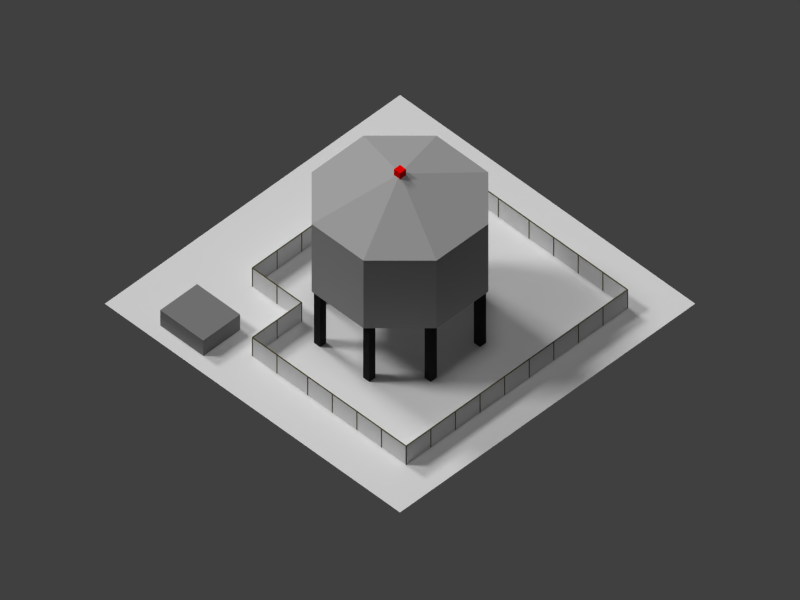 # Source: com02.blend  (saved by Blender 2.69.0; exported with 4.5.12 LTS)
import bpy
from mathutils import Matrix  # noqa: F401  (used for matrix-valued properties, if any)

bpy.ops.wm.read_factory_settings(use_empty=True)
scene = bpy.context.scene
scene.name = 'Scene'

# ---- collections
col_collection_1 = bpy.data.collections.new('Collection 1'); scene.collection.children.link(col_collection_1)

# ---- materials (node trees are filled in below, after node groups)
mat_fence_mat = bpy.data.materials.new('Fence_Mat')
mat_fence_mat.alpha_threshold = 0.0
mat_fence_mat.use_transparent_shadow = False
mat_fence_mat.roughness = 0.5
mat_light_mat = bpy.data.materials.new('Light_Mat')
mat_light_mat.alpha_threshold = 0.0
mat_light_mat.use_transparent_shadow = False
mat_light_mat.diffuse_color = (1.0, 0.0, 0.0, 1.0)
mat_light_mat.specular_color = (1.0, 0.0, 0.0)
mat_light_mat.roughness = 0.5
mat_light_mat.line_color = (0.0, 0.0, 0.0, 1.0)
mat_shed_mat = bpy.data.materials.new('Shed_Mat')
mat_shed_mat.alpha_threshold = 0.0
mat_shed_mat.use_transparent_shadow = False
mat_shed_mat.diffuse_color = (0.2203, 0.2203, 0.2203, 1.0)
mat_shed_mat.roughness = 0.5
mat_shed_mat.line_color = (0.0, 0.0, 0.0, 1.0)
mat_tanksupport_mat = bpy.data.materials.new('TankSupport_Mat')
mat_tanksupport_mat.alpha_threshold = 0.0
mat_tanksupport_mat.use_transparent_shadow = False
mat_tanksupport_mat.diffuse_color = (0.02032, 0.02032, 0.02032, 1.0)
mat_tanksupport_mat.specular_color = (0.3029, 0.3029, 0.3029)
mat_tanksupport_mat.roughness = 0.5
mat_tanksupport_mat.line_color = (0.0, 0.0, 0.0, 1.0)
mat_tank_mat = bpy.data.materials.new('Tank_Mat')
mat_tank_mat.alpha_threshold = 0.0
mat_tank_mat.use_transparent_shadow = False
mat_tank_mat.diffuse_color = (0.42, 0.42, 0.42, 1.0)
mat_tank_mat.roughness = 0.5
mat_tank_mat.line_color = (0.0, 0.0, 0.0, 1.0)
mat_fencepost_mat = bpy.data.materials.new('FencePost_Mat')
mat_fencepost_mat.alpha_threshold = 0.0
mat_fencepost_mat.use_transparent_shadow = False
mat_fencepost_mat.diffuse_color = (0.1017, 0.09033, 0.02264, 1.0)
mat_fencepost_mat.specular_color = (0.317, 0.2882, 0.1115)
mat_fencepost_mat.roughness = 0.5
mat_fencepost_mat.line_color = (0.0, 0.0, 0.0, 1.0)
mat_material = bpy.data.materials.new('Material')
mat_material.alpha_threshold = 0.0
mat_material.use_transparent_shadow = False
mat_material.roughness = 0.5
mat_material.line_color = (0.0, 0.0, 0.0, 1.0)

# ---- material node trees

# ---- world
world_world = bpy.data.worlds.new('World'); scene.world = world_world
world_world.color = (0.05088, 0.05088, 0.05088)
world_world.use_sun_shadow = False
world_world.sun_shadow_jitter_overblur = 0.0
world_world.cycles.sampling_method = 'MANUAL'
world_world.cycles.sample_map_resolution = 256

# ---- cameras
cam_camera = bpy.data.cameras.new('Camera')
cam_camera.type = 'ORTHO'
cam_camera.clip_end = 200.0
cam_camera.lens = 35.0
cam_camera.sensor_width = 32.0
cam_camera.sensor_height = 18.0
cam_camera.ortho_scale = 92.0
cam_camera.display_size = 0.1
cam_camera.dof.focus_distance = 0.0
cam_camera.dof.aperture_fstop = 128.0

# ---- lights
light_point = bpy.data.lights.new('Point', 'POINT')
light_point.color = (1.0, 0.0, 0.0)
light_point.transmission_factor = 0.0
light_point.energy = 652.0
light_point.shadow_buffer_clip_start = 0.5
light_point.shadow_soft_size = 0.1
light_point.shadow_maximum_resolution = 0.006
light_point.use_absolute_resolution = True
light_point.cycles.use_multiple_importance_sampling = False
light_sun = bpy.data.lights.new('Sun', 'SUN')
light_sun.transmission_factor = 0.0
light_sun.angle = 0.1993
light_sun.energy = 1.0
light_sun.shadow_buffer_clip_start = 0.5
light_sun.shadow_soft_size = 0.1
light_sun.shadow_cascade_max_distance = 1000.0
light_sun.cycles.use_multiple_importance_sampling = False
light_lamp_001 = bpy.data.lights.new('Lamp.001', 'SUN')
light_lamp_001.transmission_factor = 0.0
light_lamp_001.cutoff_distance = 30.0
light_lamp_001.angle = 0.1993
light_lamp_001.energy = 1.0
light_lamp_001.shadow_buffer_clip_start = 1.001
light_lamp_001.shadow_soft_size = 0.1
light_lamp_001.shadow_cascade_max_distance = 1000.0
light_lamp_001.cycles.use_multiple_importance_sampling = False
light_hemi = bpy.data.lights.new('Hemi', 'SUN')
light_hemi.transmission_factor = 0.0
light_hemi.angle = 0.1993
light_hemi.energy = 0.4
light_hemi.shadow_buffer_clip_start = 0.5
light_hemi.shadow_soft_size = 0.1
light_hemi.shadow_cascade_max_distance = 1000.0
light_hemi.cycles.use_multiple_importance_sampling = False
light_lamp = bpy.data.lights.new('Lamp', 'SUN')
light_lamp.transmission_factor = 0.0
light_lamp.cutoff_distance = 30.0
light_lamp.angle = 0.1993
light_lamp.energy = 1.2
light_lamp.shadow_buffer_clip_start = 1.001
light_lamp.shadow_soft_size = 0.1
light_lamp.shadow_cascade_max_distance = 1000.0
light_lamp.cycles.use_multiple_importance_sampling = False

# ---- meshes
me_plane_001 = bpy.data.meshes.new('Plane.001')
me_plane_001.from_pydata([(-2.596e-08, 1.0, -8.0), (3.635e-07, 1.0, 8.0), (-3.635e-07, -1.0, -8.0), (2.596e-08, -1.0, 8.0), (4.5, 1.64, -8.0), (4.5, 1.64, 8.0), (4.5, -1.0, -8.0), (4.5, -1.0, 8.0), (1.0, 1.64, -8.0), (1.0, 1.64, 8.0), (1.0, 1.0, -8.0), (1.0, 1.0, 8.0), (1.192e-07, 1.0, -8.0), (1.192e-07, 1.0, 8.0), (1.0, 1.0, -8.0), (1.0, 1.0, 8.0), (1.0, 1.64, -8.0), (1.0, 1.64, 8.0), (4.5, 1.64, -8.0), (4.5, 1.64, 8.0), (1.192e-07, -1.0, -8.0), (1.192e-07, -1.0, 8.0), (4.5, -1.0, -8.0), (4.5, -1.0, 8.0)], [], [(1, 0, 2, 3), (5, 4, 6, 7), (9, 8, 10, 11), (13, 12, 14, 15), (17, 16, 18, 19), (21, 20, 22, 23)])
_uv = me_plane_001.uv_layers.new(name='UVMap')
_uv.uv.foreach_set('vector', [0.0, 0.75, 0.0, 0.0, 0.625, 0.0, 0.625, 0.75, 0.0, 0.75, 0.0, 0.0, 0.825, 0.0, 0.825, 0.75, 0.0, 0.75, 0.0, 0.0, 0.2, 0.0, 0.2, 0.75, 0.0, 0.75, 0.0, 0.0, 0.2, 0.0, 0.2, 0.75, 0.0, 0.75, 0.0, 0.0, 0.7, 0.0, 0.7, 0.75, 0.0, 0.75, 0.0, 0.0, 0.9, 0.0, 0.9, 0.75])
me_plane_001.materials.append(mat_fence_mat)
me_plane_001.use_remesh_preserve_volume = False
me_plane_001.use_remesh_preserve_attributes = False
me_plane_001.use_mirror_vertex_groups = False
me_plane_001.update()
me_cube = bpy.data.meshes.new('Cube')
me_cube.from_pydata([(-1.0, -1.0, -1.0), (-1.0, 1.0, -1.0), (1.0, 1.0, -1.0), (1.0, -1.0, -1.0), (-1.0, -1.0, 1.0), (-1.0, 1.0, 1.0), (1.0, 1.0, 1.0), (1.0, -1.0, 1.0)], [], [(4, 5, 1, 0), (5, 6, 2, 1), (6, 7, 3, 2), (7, 4, 0, 3), (0, 1, 2, 3), (7, 6, 5, 4)])
me_cube.materials.append(mat_light_mat)
me_cube.use_remesh_preserve_volume = False
me_cube.use_remesh_preserve_attributes = False
me_cube.use_mirror_vertex_groups = False
me_cube.update()
me_cube_051 = bpy.data.meshes.new('Cube.051')
me_cube_051.from_pydata([(-1.0, -1.0, -1.0), (-1.0, 1.0, -1.0), (1.0, 1.0, -1.0), (1.0, -1.0, -1.0), (-1.0, -1.0, 1.0), (-1.0, 1.0, 1.0), (1.0, 1.0, 1.0), (1.0, -1.0, 1.0)], [], [(4, 5, 1, 0), (5, 6, 2, 1), (6, 7, 3, 2), (7, 4, 0, 3), (0, 1, 2, 3), (7, 6, 5, 4)])
_uv = me_cube_051.uv_layers.new(name='UVMap')
_uv.uv.foreach_set('vector', [0.25, 0.2308, 0.25, 0.7692, 0.0, 0.7692, 0.0, 0.2308, 0.25, 0.7692, 0.75, 0.7692, 0.75, 1.0, 0.25, 1.0, 0.75, 0.7692, 0.75, 0.2308, 1.0, 0.2308, 1.0, 0.7692, 0.75, 0.2308, 0.25, 0.2308, 0.25, 0.0, 0.75, 0.0, 0.0, 0.0, 1.0, 0.0, 1.0, 1.0, 0.0, 1.0, 0.75, 0.2308, 0.75, 0.7692, 0.25, 0.7692, 0.25, 0.2308])
me_cube_051.materials.append(mat_shed_mat)
me_cube_051.use_remesh_preserve_volume = False
me_cube_051.use_remesh_preserve_attributes = False
me_cube_051.use_mirror_vertex_groups = False
me_cube_051.update()
me_cube_050 = bpy.data.meshes.new('Cube.050')
me_cube_050.from_pydata([(-1.0, -1.0, -1.0), (-1.0, 1.0, -1.0), (1.0, 1.0, -1.0), (1.0, -1.0, -1.0), (-1.0, -1.0, 1.0), (-1.0, 1.0, 1.0), (1.0, 1.0, 1.0), (1.0, -1.0, 1.0)], [], [(4, 5, 1, 0), (5, 6, 2, 1), (6, 7, 3, 2), (7, 4, 0, 3), (0, 1, 2, 3), (7, 6, 5, 4)])
me_cube_050.materials.append(mat_tanksupport_mat)
me_cube_050.use_remesh_preserve_volume = False
me_cube_050.use_remesh_preserve_attributes = False
me_cube_050.use_mirror_vertex_groups = False
me_cube_050.update()
me_cube_049 = bpy.data.meshes.new('Cube.049')
me_cube_049.from_pydata([(-1.0, -1.0, -1.0), (-1.0, 1.0, -1.0), (1.0, 1.0, -1.0), (1.0, -1.0, -1.0), (-1.0, -1.0, 1.0), (-1.0, 1.0, 1.0), (1.0, 1.0, 1.0), (1.0, -1.0, 1.0)], [], [(4, 5, 1, 0), (5, 6, 2, 1), (6, 7, 3, 2), (7, 4, 0, 3), (0, 1, 2, 3), (7, 6, 5, 4)])
me_cube_049.materials.append(mat_tanksupport_mat)
me_cube_049.use_remesh_preserve_volume = False
me_cube_049.use_remesh_preserve_attributes = False
me_cube_049.use_mirror_vertex_groups = False
me_cube_049.update()
me_cube_048 = bpy.data.meshes.new('Cube.048')
me_cube_048.from_pydata([(-1.0, -1.0, -1.0), (-1.0, 1.0, -1.0), (1.0, 1.0, -1.0), (1.0, -1.0, -1.0), (-1.0, -1.0, 1.0), (-1.0, 1.0, 1.0), (1.0, 1.0, 1.0), (1.0, -1.0, 1.0)], [], [(4, 5, 1, 0), (5, 6, 2, 1), (6, 7, 3, 2), (7, 4, 0, 3), (0, 1, 2, 3), (7, 6, 5, 4)])
me_cube_048.materials.append(mat_tanksupport_mat)
me_cube_048.use_remesh_preserve_volume = False
me_cube_048.use_remesh_preserve_attributes = False
me_cube_048.use_mirror_vertex_groups = False
me_cube_048.update()
me_cube_047 = bpy.data.meshes.new('Cube.047')
me_cube_047.from_pydata([(-1.0, -1.0, -1.0), (-1.0, 1.0, -1.0), (1.0, 1.0, -1.0), (1.0, -1.0, -1.0), (-1.0, -1.0, 1.0), (-1.0, 1.0, 1.0), (1.0, 1.0, 1.0), (1.0, -1.0, 1.0)], [], [(4, 5, 1, 0), (5, 6, 2, 1), (6, 7, 3, 2), (7, 4, 0, 3), (0, 1, 2, 3), (7, 6, 5, 4)])
me_cube_047.materials.append(mat_tanksupport_mat)
me_cube_047.use_remesh_preserve_volume = False
me_cube_047.use_remesh_preserve_attributes = False
me_cube_047.use_mirror_vertex_groups = False
me_cube_047.update()
me_cube_046 = bpy.data.meshes.new('Cube.046')
me_cube_046.from_pydata([(-1.0, -1.0, -1.0), (-1.0, 1.0, -1.0), (1.0, 1.0, -1.0), (1.0, -1.0, -1.0), (-1.0, -1.0, 1.0), (-1.0, 1.0, 1.0), (1.0, 1.0, 1.0), (1.0, -1.0, 1.0)], [], [(4, 5, 1, 0), (5, 6, 2, 1), (6, 7, 3, 2), (7, 4, 0, 3), (0, 1, 2, 3), (7, 6, 5, 4)])
me_cube_046.materials.append(mat_tanksupport_mat)
me_cube_046.use_remesh_preserve_volume = False
me_cube_046.use_remesh_preserve_attributes = False
me_cube_046.use_mirror_vertex_groups = False
me_cube_046.update()
me_cube_045 = bpy.data.meshes.new('Cube.045')
me_cube_045.from_pydata([(-1.0, -1.0, -1.0), (-1.0, 1.0, -1.0), (1.0, 1.0, -1.0), (1.0, -1.0, -1.0), (-1.0, -1.0, 1.0), (-1.0, 1.0, 1.0), (1.0, 1.0, 1.0), (1.0, -1.0, 1.0)], [], [(4, 5, 1, 0), (5, 6, 2, 1), (6, 7, 3, 2), (7, 4, 0, 3), (0, 1, 2, 3), (7, 6, 5, 4)])
me_cube_045.materials.append(mat_tanksupport_mat)
me_cube_045.use_remesh_preserve_volume = False
me_cube_045.use_remesh_preserve_attributes = False
me_cube_045.use_mirror_vertex_groups = False
me_cube_045.update()
me_cube_044 = bpy.data.meshes.new('Cube.044')
me_cube_044.from_pydata([(-1.0, -1.0, -1.0), (-1.0, 1.0, -1.0), (1.0, 1.0, -1.0), (1.0, -1.0, -1.0), (-1.0, -1.0, 1.0), (-1.0, 1.0, 1.0), (1.0, 1.0, 1.0), (1.0, -1.0, 1.0)], [], [(4, 5, 1, 0), (5, 6, 2, 1), (6, 7, 3, 2), (7, 4, 0, 3), (0, 1, 2, 3), (7, 6, 5, 4)])
me_cube_044.materials.append(mat_tanksupport_mat)
me_cube_044.use_remesh_preserve_volume = False
me_cube_044.use_remesh_preserve_attributes = False
me_cube_044.use_mirror_vertex_groups = False
me_cube_044.update()
me_cube_043 = bpy.data.meshes.new('Cube.043')
me_cube_043.from_pydata([(-1.0, -1.0, -1.0), (-1.0, 1.0, -1.0), (1.0, 1.0, -1.0), (1.0, -1.0, -1.0), (-1.0, -1.0, 1.0), (-1.0, 1.0, 1.0), (1.0, 1.0, 1.0), (1.0, -1.0, 1.0)], [], [(4, 5, 1, 0), (5, 6, 2, 1), (6, 7, 3, 2), (7, 4, 0, 3), (0, 1, 2, 3), (7, 6, 5, 4)])
me_cube_043.materials.append(mat_tanksupport_mat)
me_cube_043.use_remesh_preserve_volume = False
me_cube_043.use_remesh_preserve_attributes = False
me_cube_043.use_mirror_vertex_groups = False
me_cube_043.update()
me_cylinder = bpy.data.meshes.new('Cylinder')
me_cylinder.from_pydata([(0.0, 11.0, -5.5), (-7.292, 7.98, 5.5), (-7.535, 7.879, 5.5), (9.537e-07, 11.0, 5.5), (7.778, 7.778, 5.5), (11.0, -7.153e-07, 5.5), (9.537e-07, -2.384e-07, 9.5), (7.778, -7.778, 5.5), (0.0, -11.0, 5.5), (-7.778, -7.778, 5.5), (-11.0, 0.0, 5.5), (-7.778, 7.778, 5.5), (7.87e-07, 11.0, -5.5), (7.778, 7.778, -5.5), (11.0, -7.153e-07, -5.5), (7.778, -7.778, -5.5), (-1.667e-07, -11.0, -5.5), (-7.778, -7.778, -5.5), (-11.0, -1.247e-15, -5.5), (-7.778, 7.778, -5.5)], [(2, 1)], [(10, 6, 11), (3, 6, 4), (9, 6, 10), (8, 6, 9), (7, 6, 8), (5, 6, 7), (11, 6, 3), (4, 6, 5), (10, 11, 19, 18), (12, 13, 14, 15, 16, 17, 18, 19), (7, 8, 16, 15), (4, 5, 14, 13), (9, 10, 18, 17), (5, 7, 15, 14), (11, 3, 12, 19), (8, 9, 17, 16), (3, 4, 13, 12)])
_uv = me_cylinder.uv_layers.new(name='UVMap')
_uv.uv.foreach_set('vector', [0.0, 0.0, 0.6179, 0.1643, 0.4566, 0.9476, 0.0, 0.0, 0.6179, 0.1224, 0.3598, 0.9371, 0.0, 0.0, 0.5161, 0.3986, 0.4318, 0.972, 0.0, 0.0, 0.5236, 0.1329, 0.5136, 0.8706, 0.0, 0.0, 0.4814, 0.1189, 0.469, 0.8951, 0.0, 0.0, 0.4814, 0.1189, 0.5533, 0.9301, 0.0, 0.0, 0.4715, 0.2238, 0.4715, 0.9895, 0.0, 0.0, 0.5236, 0.2902, 0.34, 0.8671, 1.0, 0.4091, 0.7419, 0.4091, 0.7419, 0.0, 1.0, 0.0, 0.5, 1.0, 0.8536, 0.8536, 1.0, 0.5, 0.8536, 0.1464, 0.5, 0.0, 0.1464, 0.1464, 0.0, 0.5, 0.1464, 0.8536, 1.0, 0.4091, 0.7419, 0.4091, 0.7419, 0.0, 1.0, 0.0, 1.0, 0.4091, 0.7419, 0.4091, 0.7419, 0.0, 1.0, 0.0, 1.0, 0.4091, 0.7419, 0.4091, 0.7419, 0.0, 1.0, 0.0, 1.0, 0.4091, 0.7419, 0.4091, 0.7419, 0.0, 1.0, 0.0, 1.0, 0.4091, 0.7419, 0.4091, 0.7419, 0.0, 1.0, 0.0, 1.0, 0.4091, 0.7419, 0.4091, 0.7419, 0.0, 1.0, 0.0, 1.0, 0.4091, 0.7419, 0.4091, 0.7419, 0.0, 1.0, 0.0])
me_cylinder.materials.append(mat_tank_mat)
me_cylinder.use_remesh_preserve_volume = False
me_cylinder.use_remesh_preserve_attributes = False
me_cylinder.use_mirror_vertex_groups = False
me_cylinder.update()
me_cube_003 = bpy.data.meshes.new('Cube.003')
me_cube_003.from_pydata([(-1.0, -1.0, -1.0), (-1.0, 1.0, -1.0), (1.0, 1.0, -1.0), (1.0, -1.0, -1.0), (-1.0, -1.0, 1.0), (-1.0, 1.0, 1.0), (1.0, 1.0, 1.0), (1.0, -1.0, 1.0)], [], [(4, 5, 1, 0), (5, 6, 2, 1), (6, 7, 3, 2), (7, 4, 0, 3), (0, 1, 2, 3), (7, 6, 5, 4)])
me_cube_003.materials.append(mat_fencepost_mat)
me_cube_003.use_remesh_preserve_volume = False
me_cube_003.use_remesh_preserve_attributes = False
me_cube_003.use_mirror_vertex_groups = False
me_cube_003.update()
me_cube_042 = bpy.data.meshes.new('Cube.042')
me_cube_042.from_pydata([(-40.0, -1.0, 0.03333), (-40.0, 1.0, 0.03333), (-40.0, 1.0, -0.03333), (-40.0, -1.0, -0.03333), (280.0, -1.0, 0.03333), (280.0, 1.0, 0.03333), (280.0, 1.0, -0.03333), (280.0, -1.0, -0.03333)], [], [(4, 5, 1, 0), (5, 6, 2, 1), (6, 7, 3, 2), (7, 4, 0, 3), (0, 1, 2, 3), (7, 6, 5, 4)])
me_cube_042.materials.append(mat_fencepost_mat)
me_cube_042.use_remesh_preserve_volume = False
me_cube_042.use_remesh_preserve_attributes = False
me_cube_042.use_mirror_vertex_groups = False
me_cube_042.update()
me_cube_041 = bpy.data.meshes.new('Cube.041')
me_cube_041.from_pydata([(-1.0, 40.0, 0.03333), (1.0, 40.0, 0.03333), (1.0, 40.0, -0.03333), (-1.0, 40.0, -0.03333), (-0.9999, -120.0, 0.03333), (1.0, -120.0, 0.03333), (1.0, -120.0, -0.03334), (-0.9999, -120.0, -0.03334)], [], [(4, 5, 1, 0), (5, 6, 2, 1), (6, 7, 3, 2), (7, 4, 0, 3), (0, 1, 2, 3), (7, 6, 5, 4)])
me_cube_041.materials.append(mat_fencepost_mat)
me_cube_041.use_remesh_preserve_volume = False
me_cube_041.use_remesh_preserve_attributes = False
me_cube_041.use_mirror_vertex_groups = False
me_cube_041.update()
me_cube_040 = bpy.data.meshes.new('Cube.040')
me_cube_040.from_pydata([(-1.0, 40.0, 0.03333), (1.0, 40.0, 0.03333), (1.0, 40.0, -0.03333), (-1.0, 40.0, -0.03333), (-0.9999, -460.0, 0.03333), (1.0, -460.0, 0.03333), (1.0, -460.0, -0.03334), (-0.9999, -460.0, -0.03334)], [], [(4, 5, 1, 0), (5, 6, 2, 1), (6, 7, 3, 2), (7, 4, 0, 3), (0, 1, 2, 3), (7, 6, 5, 4)])
me_cube_040.materials.append(mat_fencepost_mat)
me_cube_040.use_remesh_preserve_volume = False
me_cube_040.use_remesh_preserve_attributes = False
me_cube_040.use_mirror_vertex_groups = False
me_cube_040.update()
me_cube_039 = bpy.data.meshes.new('Cube.039')
me_cube_039.from_pydata([(-1.0, 40.0, 0.03333), (1.0, 40.0, 0.03333), (1.0, 40.0, -0.03333), (-1.0, 40.0, -0.03333), (-0.9999, -620.0, 0.03333), (1.0, -620.0, 0.03333), (1.0, -620.0, -0.03334), (-0.9999, -620.0, -0.03334)], [], [(4, 5, 1, 0), (5, 6, 2, 1), (6, 7, 3, 2), (7, 4, 0, 3), (0, 1, 2, 3), (7, 6, 5, 4)])
me_cube_039.materials.append(mat_fencepost_mat)
me_cube_039.use_remesh_preserve_volume = False
me_cube_039.use_remesh_preserve_attributes = False
me_cube_039.use_mirror_vertex_groups = False
me_cube_039.update()
me_cube_038 = bpy.data.meshes.new('Cube.038')
me_cube_038.from_pydata([(120.0, -1.0, 0.03333), (120.0, 1.0, 0.03333), (120.0, 1.0, -0.03333), (120.0, -1.0, -0.03333), (680.0, -1.0, 0.03333), (680.0, 1.0, 0.03333), (680.0, 1.0, -0.03333), (680.0, -1.0, -0.03333)], [], [(4, 5, 1, 0), (5, 6, 2, 1), (6, 7, 3, 2), (7, 4, 0, 3), (0, 1, 2, 3), (7, 6, 5, 4)])
me_cube_038.materials.append(mat_fencepost_mat)
me_cube_038.use_remesh_preserve_volume = False
me_cube_038.use_remesh_preserve_attributes = False
me_cube_038.use_mirror_vertex_groups = False
me_cube_038.update()
me_cube_037 = bpy.data.meshes.new('Cube.037')
me_cube_037.from_pydata([(-40.0, -1.0, 0.03333), (-40.0, 1.0, 0.03333), (-40.0, 1.0, -0.03333), (-40.0, -1.0, -0.03333), (680.0, -1.0, 0.03333), (680.0, 1.0, 0.03333), (680.0, 1.0, -0.03333), (680.0, -1.0, -0.03333)], [], [(4, 5, 1, 0), (5, 6, 2, 1), (6, 7, 3, 2), (7, 4, 0, 3), (0, 1, 2, 3), (7, 6, 5, 4)])
me_cube_037.materials.append(mat_fencepost_mat)
me_cube_037.use_remesh_preserve_volume = False
me_cube_037.use_remesh_preserve_attributes = False
me_cube_037.use_mirror_vertex_groups = False
me_cube_037.update()
me_cube_036 = bpy.data.meshes.new('Cube.036')
me_cube_036.from_pydata([(-1.0, -1.0, -1.0), (-1.0, 1.0, -1.0), (1.0, 1.0, -1.0), (1.0, -1.0, -1.0), (-1.0, -1.0, 1.0), (-1.0, 1.0, 1.0), (1.0, 1.0, 1.0), (1.0, -1.0, 1.0)], [], [(4, 5, 1, 0), (5, 6, 2, 1), (6, 7, 3, 2), (7, 4, 0, 3), (0, 1, 2, 3), (7, 6, 5, 4)])
me_cube_036.materials.append(mat_fencepost_mat)
me_cube_036.use_remesh_preserve_volume = False
me_cube_036.use_remesh_preserve_attributes = False
me_cube_036.use_mirror_vertex_groups = False
me_cube_036.update()
me_cube_035 = bpy.data.meshes.new('Cube.035')
me_cube_035.from_pydata([(-1.0, -1.0, -1.0), (-1.0, 1.0, -1.0), (1.0, 1.0, -1.0), (1.0, -1.0, -1.0), (-1.0, -1.0, 1.0), (-1.0, 1.0, 1.0), (1.0, 1.0, 1.0), (1.0, -1.0, 1.0)], [], [(4, 5, 1, 0), (5, 6, 2, 1), (6, 7, 3, 2), (7, 4, 0, 3), (0, 1, 2, 3), (7, 6, 5, 4)])
me_cube_035.materials.append(mat_fencepost_mat)
me_cube_035.use_remesh_preserve_volume = False
me_cube_035.use_remesh_preserve_attributes = False
me_cube_035.use_mirror_vertex_groups = False
me_cube_035.update()
me_cube_034 = bpy.data.meshes.new('Cube.034')
me_cube_034.from_pydata([(-1.0, -1.0, -1.0), (-1.0, 1.0, -1.0), (1.0, 1.0, -1.0), (1.0, -1.0, -1.0), (-1.0, -1.0, 1.0), (-1.0, 1.0, 1.0), (1.0, 1.0, 1.0), (1.0, -1.0, 1.0)], [], [(4, 5, 1, 0), (5, 6, 2, 1), (6, 7, 3, 2), (7, 4, 0, 3), (0, 1, 2, 3), (7, 6, 5, 4)])
me_cube_034.materials.append(mat_fencepost_mat)
me_cube_034.use_remesh_preserve_volume = False
me_cube_034.use_remesh_preserve_attributes = False
me_cube_034.use_mirror_vertex_groups = False
me_cube_034.update()
me_cube_033 = bpy.data.meshes.new('Cube.033')
me_cube_033.from_pydata([(-1.0, -1.0, -1.0), (-1.0, 1.0, -1.0), (1.0, 1.0, -1.0), (1.0, -1.0, -1.0), (-1.0, -1.0, 1.0), (-1.0, 1.0, 1.0), (1.0, 1.0, 1.0), (1.0, -1.0, 1.0)], [], [(4, 5, 1, 0), (5, 6, 2, 1), (6, 7, 3, 2), (7, 4, 0, 3), (0, 1, 2, 3), (7, 6, 5, 4)])
me_cube_033.materials.append(mat_fencepost_mat)
me_cube_033.use_remesh_preserve_volume = False
me_cube_033.use_remesh_preserve_attributes = False
me_cube_033.use_mirror_vertex_groups = False
me_cube_033.update()
me_cube_032 = bpy.data.meshes.new('Cube.032')
me_cube_032.from_pydata([(-1.0, -1.0, -1.0), (-1.0, 1.0, -1.0), (1.0, 1.0, -1.0), (1.0, -1.0, -1.0), (-1.0, -1.0, 1.0), (-1.0, 1.0, 1.0), (1.0, 1.0, 1.0), (1.0, -1.0, 1.0)], [], [(4, 5, 1, 0), (5, 6, 2, 1), (6, 7, 3, 2), (7, 4, 0, 3), (0, 1, 2, 3), (7, 6, 5, 4)])
me_cube_032.materials.append(mat_fencepost_mat)
me_cube_032.use_remesh_preserve_volume = False
me_cube_032.use_remesh_preserve_attributes = False
me_cube_032.use_mirror_vertex_groups = False
me_cube_032.update()
me_cube_031 = bpy.data.meshes.new('Cube.031')
me_cube_031.from_pydata([(-1.0, -1.0, -1.0), (-1.0, 1.0, -1.0), (1.0, 1.0, -1.0), (1.0, -1.0, -1.0), (-1.0, -1.0, 1.0), (-1.0, 1.0, 1.0), (1.0, 1.0, 1.0), (1.0, -1.0, 1.0)], [], [(4, 5, 1, 0), (5, 6, 2, 1), (6, 7, 3, 2), (7, 4, 0, 3), (0, 1, 2, 3), (7, 6, 5, 4)])
me_cube_031.materials.append(mat_fencepost_mat)
me_cube_031.use_remesh_preserve_volume = False
me_cube_031.use_remesh_preserve_attributes = False
me_cube_031.use_mirror_vertex_groups = False
me_cube_031.update()
me_cube_030 = bpy.data.meshes.new('Cube.030')
me_cube_030.from_pydata([(-1.0, -1.0, -1.0), (-1.0, 1.0, -1.0), (1.0, 1.0, -1.0), (1.0, -1.0, -1.0), (-1.0, -1.0, 1.0), (-1.0, 1.0, 1.0), (1.0, 1.0, 1.0), (1.0, -1.0, 1.0)], [], [(4, 5, 1, 0), (5, 6, 2, 1), (6, 7, 3, 2), (7, 4, 0, 3), (0, 1, 2, 3), (7, 6, 5, 4)])
me_cube_030.materials.append(mat_fencepost_mat)
me_cube_030.use_remesh_preserve_volume = False
me_cube_030.use_remesh_preserve_attributes = False
me_cube_030.use_mirror_vertex_groups = False
me_cube_030.update()
me_cube_029 = bpy.data.meshes.new('Cube.029')
me_cube_029.from_pydata([(-1.0, -1.0, -1.0), (-1.0, 1.0, -1.0), (1.0, 1.0, -1.0), (1.0, -1.0, -1.0), (-1.0, -1.0, 1.0), (-1.0, 1.0, 1.0), (1.0, 1.0, 1.0), (1.0, -1.0, 1.0)], [], [(4, 5, 1, 0), (5, 6, 2, 1), (6, 7, 3, 2), (7, 4, 0, 3), (0, 1, 2, 3), (7, 6, 5, 4)])
me_cube_029.materials.append(mat_fencepost_mat)
me_cube_029.use_remesh_preserve_volume = False
me_cube_029.use_remesh_preserve_attributes = False
me_cube_029.use_mirror_vertex_groups = False
me_cube_029.update()
me_cube_028 = bpy.data.meshes.new('Cube.028')
me_cube_028.from_pydata([(-1.0, -1.0, -1.0), (-1.0, 1.0, -1.0), (1.0, 1.0, -1.0), (1.0, -1.0, -1.0), (-1.0, -1.0, 1.0), (-1.0, 1.0, 1.0), (1.0, 1.0, 1.0), (1.0, -1.0, 1.0)], [], [(4, 5, 1, 0), (5, 6, 2, 1), (6, 7, 3, 2), (7, 4, 0, 3), (0, 1, 2, 3), (7, 6, 5, 4)])
me_cube_028.materials.append(mat_fencepost_mat)
me_cube_028.use_remesh_preserve_volume = False
me_cube_028.use_remesh_preserve_attributes = False
me_cube_028.use_mirror_vertex_groups = False
me_cube_028.update()
me_cube_027 = bpy.data.meshes.new('Cube.027')
me_cube_027.from_pydata([(-1.0, -1.0, -1.0), (-1.0, 1.0, -1.0), (1.0, 1.0, -1.0), (1.0, -1.0, -1.0), (-1.0, -1.0, 1.0), (-1.0, 1.0, 1.0), (1.0, 1.0, 1.0), (1.0, -1.0, 1.0)], [], [(4, 5, 1, 0), (5, 6, 2, 1), (6, 7, 3, 2), (7, 4, 0, 3), (0, 1, 2, 3), (7, 6, 5, 4)])
me_cube_027.materials.append(mat_fencepost_mat)
me_cube_027.use_remesh_preserve_volume = False
me_cube_027.use_remesh_preserve_attributes = False
me_cube_027.use_mirror_vertex_groups = False
me_cube_027.update()
me_cube_026 = bpy.data.meshes.new('Cube.026')
me_cube_026.from_pydata([(-1.0, -1.0, -1.0), (-1.0, 1.0, -1.0), (1.0, 1.0, -1.0), (1.0, -1.0, -1.0), (-1.0, -1.0, 1.0), (-1.0, 1.0, 1.0), (1.0, 1.0, 1.0), (1.0, -1.0, 1.0)], [], [(4, 5, 1, 0), (5, 6, 2, 1), (6, 7, 3, 2), (7, 4, 0, 3), (0, 1, 2, 3), (7, 6, 5, 4)])
me_cube_026.materials.append(mat_fencepost_mat)
me_cube_026.use_remesh_preserve_volume = False
me_cube_026.use_remesh_preserve_attributes = False
me_cube_026.use_mirror_vertex_groups = False
me_cube_026.update()
me_cube_025 = bpy.data.meshes.new('Cube.025')
me_cube_025.from_pydata([(-1.0, -1.0, -1.0), (-1.0, 1.0, -1.0), (1.0, 1.0, -1.0), (1.0, -1.0, -1.0), (-1.0, -1.0, 1.0), (-1.0, 1.0, 1.0), (1.0, 1.0, 1.0), (1.0, -1.0, 1.0)], [], [(4, 5, 1, 0), (5, 6, 2, 1), (6, 7, 3, 2), (7, 4, 0, 3), (0, 1, 2, 3), (7, 6, 5, 4)])
me_cube_025.materials.append(mat_fencepost_mat)
me_cube_025.use_remesh_preserve_volume = False
me_cube_025.use_remesh_preserve_attributes = False
me_cube_025.use_mirror_vertex_groups = False
me_cube_025.update()
me_cube_024 = bpy.data.meshes.new('Cube.024')
me_cube_024.from_pydata([(-1.0, -1.0, -1.0), (-1.0, 1.0, -1.0), (1.0, 1.0, -1.0), (1.0, -1.0, -1.0), (-1.0, -1.0, 1.0), (-1.0, 1.0, 1.0), (1.0, 1.0, 1.0), (1.0, -1.0, 1.0)], [], [(4, 5, 1, 0), (5, 6, 2, 1), (6, 7, 3, 2), (7, 4, 0, 3), (0, 1, 2, 3), (7, 6, 5, 4)])
me_cube_024.materials.append(mat_fencepost_mat)
me_cube_024.use_remesh_preserve_volume = False
me_cube_024.use_remesh_preserve_attributes = False
me_cube_024.use_mirror_vertex_groups = False
me_cube_024.update()
me_cube_023 = bpy.data.meshes.new('Cube.023')
me_cube_023.from_pydata([(-1.0, -1.0, -1.0), (-1.0, 1.0, -1.0), (1.0, 1.0, -1.0), (1.0, -1.0, -1.0), (-1.0, -1.0, 1.0), (-1.0, 1.0, 1.0), (1.0, 1.0, 1.0), (1.0, -1.0, 1.0)], [], [(4, 5, 1, 0), (5, 6, 2, 1), (6, 7, 3, 2), (7, 4, 0, 3), (0, 1, 2, 3), (7, 6, 5, 4)])
me_cube_023.materials.append(mat_fencepost_mat)
me_cube_023.use_remesh_preserve_volume = False
me_cube_023.use_remesh_preserve_attributes = False
me_cube_023.use_mirror_vertex_groups = False
me_cube_023.update()
me_cube_022 = bpy.data.meshes.new('Cube.022')
me_cube_022.from_pydata([(-1.0, -1.0, -1.0), (-1.0, 1.0, -1.0), (1.0, 1.0, -1.0), (1.0, -1.0, -1.0), (-1.0, -1.0, 1.0), (-1.0, 1.0, 1.0), (1.0, 1.0, 1.0), (1.0, -1.0, 1.0)], [], [(4, 5, 1, 0), (5, 6, 2, 1), (6, 7, 3, 2), (7, 4, 0, 3), (0, 1, 2, 3), (7, 6, 5, 4)])
me_cube_022.materials.append(mat_fencepost_mat)
me_cube_022.use_remesh_preserve_volume = False
me_cube_022.use_remesh_preserve_attributes = False
me_cube_022.use_mirror_vertex_groups = False
me_cube_022.update()
me_cube_021 = bpy.data.meshes.new('Cube.021')
me_cube_021.from_pydata([(-1.0, -1.0, -1.0), (-1.0, 1.0, -1.0), (1.0, 1.0, -1.0), (1.0, -1.0, -1.0), (-1.0, -1.0, 1.0), (-1.0, 1.0, 1.0), (1.0, 1.0, 1.0), (1.0, -1.0, 1.0)], [], [(4, 5, 1, 0), (5, 6, 2, 1), (6, 7, 3, 2), (7, 4, 0, 3), (0, 1, 2, 3), (7, 6, 5, 4)])
me_cube_021.materials.append(mat_fencepost_mat)
me_cube_021.use_remesh_preserve_volume = False
me_cube_021.use_remesh_preserve_attributes = False
me_cube_021.use_mirror_vertex_groups = False
me_cube_021.update()
me_cube_020 = bpy.data.meshes.new('Cube.020')
me_cube_020.from_pydata([(-1.0, -1.0, -1.0), (-1.0, 1.0, -1.0), (1.0, 1.0, -1.0), (1.0, -1.0, -1.0), (-1.0, -1.0, 1.0), (-1.0, 1.0, 1.0), (1.0, 1.0, 1.0), (1.0, -1.0, 1.0)], [], [(4, 5, 1, 0), (5, 6, 2, 1), (6, 7, 3, 2), (7, 4, 0, 3), (0, 1, 2, 3), (7, 6, 5, 4)])
me_cube_020.materials.append(mat_fencepost_mat)
me_cube_020.use_remesh_preserve_volume = False
me_cube_020.use_remesh_preserve_attributes = False
me_cube_020.use_mirror_vertex_groups = False
me_cube_020.update()
me_cube_019 = bpy.data.meshes.new('Cube.019')
me_cube_019.from_pydata([(-1.0, -1.0, -1.0), (-1.0, 1.0, -1.0), (1.0, 1.0, -1.0), (1.0, -1.0, -1.0), (-1.0, -1.0, 1.0), (-1.0, 1.0, 1.0), (1.0, 1.0, 1.0), (1.0, -1.0, 1.0)], [], [(4, 5, 1, 0), (5, 6, 2, 1), (6, 7, 3, 2), (7, 4, 0, 3), (0, 1, 2, 3), (7, 6, 5, 4)])
me_cube_019.materials.append(mat_fencepost_mat)
me_cube_019.use_remesh_preserve_volume = False
me_cube_019.use_remesh_preserve_attributes = False
me_cube_019.use_mirror_vertex_groups = False
me_cube_019.update()
me_cube_018 = bpy.data.meshes.new('Cube.018')
me_cube_018.from_pydata([(-1.0, -1.0, -1.0), (-1.0, 1.0, -1.0), (1.0, 1.0, -1.0), (1.0, -1.0, -1.0), (-1.0, -1.0, 1.0), (-1.0, 1.0, 1.0), (1.0, 1.0, 1.0), (1.0, -1.0, 1.0)], [], [(4, 5, 1, 0), (5, 6, 2, 1), (6, 7, 3, 2), (7, 4, 0, 3), (0, 1, 2, 3), (7, 6, 5, 4)])
me_cube_018.materials.append(mat_fencepost_mat)
me_cube_018.use_remesh_preserve_volume = False
me_cube_018.use_remesh_preserve_attributes = False
me_cube_018.use_mirror_vertex_groups = False
me_cube_018.update()
me_cube_017 = bpy.data.meshes.new('Cube.017')
me_cube_017.from_pydata([(-1.0, -1.0, -1.0), (-1.0, 1.0, -1.0), (1.0, 1.0, -1.0), (1.0, -1.0, -1.0), (-1.0, -1.0, 1.0), (-1.0, 1.0, 1.0), (1.0, 1.0, 1.0), (1.0, -1.0, 1.0)], [], [(4, 5, 1, 0), (5, 6, 2, 1), (6, 7, 3, 2), (7, 4, 0, 3), (0, 1, 2, 3), (7, 6, 5, 4)])
me_cube_017.materials.append(mat_fencepost_mat)
me_cube_017.use_remesh_preserve_volume = False
me_cube_017.use_remesh_preserve_attributes = False
me_cube_017.use_mirror_vertex_groups = False
me_cube_017.update()
me_cube_016 = bpy.data.meshes.new('Cube.016')
me_cube_016.from_pydata([(-1.0, -1.0, -1.0), (-1.0, 1.0, -1.0), (1.0, 1.0, -1.0), (1.0, -1.0, -1.0), (-1.0, -1.0, 1.0), (-1.0, 1.0, 1.0), (1.0, 1.0, 1.0), (1.0, -1.0, 1.0)], [], [(4, 5, 1, 0), (5, 6, 2, 1), (6, 7, 3, 2), (7, 4, 0, 3), (0, 1, 2, 3), (7, 6, 5, 4)])
me_cube_016.materials.append(mat_fencepost_mat)
me_cube_016.use_remesh_preserve_volume = False
me_cube_016.use_remesh_preserve_attributes = False
me_cube_016.use_mirror_vertex_groups = False
me_cube_016.update()
me_cube_015 = bpy.data.meshes.new('Cube.015')
me_cube_015.from_pydata([(-1.0, -1.0, -1.0), (-1.0, 1.0, -1.0), (1.0, 1.0, -1.0), (1.0, -1.0, -1.0), (-1.0, -1.0, 1.0), (-1.0, 1.0, 1.0), (1.0, 1.0, 1.0), (1.0, -1.0, 1.0)], [], [(4, 5, 1, 0), (5, 6, 2, 1), (6, 7, 3, 2), (7, 4, 0, 3), (0, 1, 2, 3), (7, 6, 5, 4)])
me_cube_015.materials.append(mat_fencepost_mat)
me_cube_015.use_remesh_preserve_volume = False
me_cube_015.use_remesh_preserve_attributes = False
me_cube_015.use_mirror_vertex_groups = False
me_cube_015.update()
me_cube_014 = bpy.data.meshes.new('Cube.014')
me_cube_014.from_pydata([(-1.0, -1.0, -1.0), (-1.0, 1.0, -1.0), (1.0, 1.0, -1.0), (1.0, -1.0, -1.0), (-1.0, -1.0, 1.0), (-1.0, 1.0, 1.0), (1.0, 1.0, 1.0), (1.0, -1.0, 1.0)], [], [(4, 5, 1, 0), (5, 6, 2, 1), (6, 7, 3, 2), (7, 4, 0, 3), (0, 1, 2, 3), (7, 6, 5, 4)])
me_cube_014.materials.append(mat_fencepost_mat)
me_cube_014.use_remesh_preserve_volume = False
me_cube_014.use_remesh_preserve_attributes = False
me_cube_014.use_mirror_vertex_groups = False
me_cube_014.update()
me_cube_013 = bpy.data.meshes.new('Cube.013')
me_cube_013.from_pydata([(-1.0, -1.0, -1.0), (-1.0, 1.0, -1.0), (1.0, 1.0, -1.0), (1.0, -1.0, -1.0), (-1.0, -1.0, 1.0), (-1.0, 1.0, 1.0), (1.0, 1.0, 1.0), (1.0, -1.0, 1.0)], [], [(4, 5, 1, 0), (5, 6, 2, 1), (6, 7, 3, 2), (7, 4, 0, 3), (0, 1, 2, 3), (7, 6, 5, 4)])
me_cube_013.materials.append(mat_fencepost_mat)
me_cube_013.use_remesh_preserve_volume = False
me_cube_013.use_remesh_preserve_attributes = False
me_cube_013.use_mirror_vertex_groups = False
me_cube_013.update()
me_cube_012 = bpy.data.meshes.new('Cube.012')
me_cube_012.from_pydata([(-1.0, -1.0, -1.0), (-1.0, 1.0, -1.0), (1.0, 1.0, -1.0), (1.0, -1.0, -1.0), (-1.0, -1.0, 1.0), (-1.0, 1.0, 1.0), (1.0, 1.0, 1.0), (1.0, -1.0, 1.0)], [], [(4, 5, 1, 0), (5, 6, 2, 1), (6, 7, 3, 2), (7, 4, 0, 3), (0, 1, 2, 3), (7, 6, 5, 4)])
me_cube_012.materials.append(mat_fencepost_mat)
me_cube_012.use_remesh_preserve_volume = False
me_cube_012.use_remesh_preserve_attributes = False
me_cube_012.use_mirror_vertex_groups = False
me_cube_012.update()
me_cube_011 = bpy.data.meshes.new('Cube.011')
me_cube_011.from_pydata([(-1.0, -1.0, -1.0), (-1.0, 1.0, -1.0), (1.0, 1.0, -1.0), (1.0, -1.0, -1.0), (-1.0, -1.0, 1.0), (-1.0, 1.0, 1.0), (1.0, 1.0, 1.0), (1.0, -1.0, 1.0)], [], [(4, 5, 1, 0), (5, 6, 2, 1), (6, 7, 3, 2), (7, 4, 0, 3), (0, 1, 2, 3), (7, 6, 5, 4)])
me_cube_011.materials.append(mat_fencepost_mat)
me_cube_011.use_remesh_preserve_volume = False
me_cube_011.use_remesh_preserve_attributes = False
me_cube_011.use_mirror_vertex_groups = False
me_cube_011.update()
me_cube_010 = bpy.data.meshes.new('Cube.010')
me_cube_010.from_pydata([(-1.0, -1.0, -1.0), (-1.0, 1.0, -1.0), (1.0, 1.0, -1.0), (1.0, -1.0, -1.0), (-1.0, -1.0, 1.0), (-1.0, 1.0, 1.0), (1.0, 1.0, 1.0), (1.0, -1.0, 1.0)], [], [(4, 5, 1, 0), (5, 6, 2, 1), (6, 7, 3, 2), (7, 4, 0, 3), (0, 1, 2, 3), (7, 6, 5, 4)])
me_cube_010.materials.append(mat_fencepost_mat)
me_cube_010.use_remesh_preserve_volume = False
me_cube_010.use_remesh_preserve_attributes = False
me_cube_010.use_mirror_vertex_groups = False
me_cube_010.update()
me_cube_009 = bpy.data.meshes.new('Cube.009')
me_cube_009.from_pydata([(-1.0, -1.0, -1.0), (-1.0, 1.0, -1.0), (1.0, 1.0, -1.0), (1.0, -1.0, -1.0), (-1.0, -1.0, 1.0), (-1.0, 1.0, 1.0), (1.0, 1.0, 1.0), (1.0, -1.0, 1.0)], [], [(4, 5, 1, 0), (5, 6, 2, 1), (6, 7, 3, 2), (7, 4, 0, 3), (0, 1, 2, 3), (7, 6, 5, 4)])
me_cube_009.materials.append(mat_fencepost_mat)
me_cube_009.use_remesh_preserve_volume = False
me_cube_009.use_remesh_preserve_attributes = False
me_cube_009.use_mirror_vertex_groups = False
me_cube_009.update()
me_cube_008 = bpy.data.meshes.new('Cube.008')
me_cube_008.from_pydata([(-1.0, -1.0, -1.0), (-1.0, 1.0, -1.0), (1.0, 1.0, -1.0), (1.0, -1.0, -1.0), (-1.0, -1.0, 1.0), (-1.0, 1.0, 1.0), (1.0, 1.0, 1.0), (1.0, -1.0, 1.0)], [], [(4, 5, 1, 0), (5, 6, 2, 1), (6, 7, 3, 2), (7, 4, 0, 3), (0, 1, 2, 3), (7, 6, 5, 4)])
me_cube_008.materials.append(mat_fencepost_mat)
me_cube_008.use_remesh_preserve_volume = False
me_cube_008.use_remesh_preserve_attributes = False
me_cube_008.use_mirror_vertex_groups = False
me_cube_008.update()
me_cube_007 = bpy.data.meshes.new('Cube.007')
me_cube_007.from_pydata([(-1.0, -1.0, -1.0), (-1.0, 1.0, -1.0), (1.0, 1.0, -1.0), (1.0, -1.0, -1.0), (-1.0, -1.0, 1.0), (-1.0, 1.0, 1.0), (1.0, 1.0, 1.0), (1.0, -1.0, 1.0)], [], [(4, 5, 1, 0), (5, 6, 2, 1), (6, 7, 3, 2), (7, 4, 0, 3), (0, 1, 2, 3), (7, 6, 5, 4)])
me_cube_007.materials.append(mat_fencepost_mat)
me_cube_007.use_remesh_preserve_volume = False
me_cube_007.use_remesh_preserve_attributes = False
me_cube_007.use_mirror_vertex_groups = False
me_cube_007.update()
me_cube_006 = bpy.data.meshes.new('Cube.006')
me_cube_006.from_pydata([(-1.0, -1.0, -1.0), (-1.0, 1.0, -1.0), (1.0, 1.0, -1.0), (1.0, -1.0, -1.0), (-1.0, -1.0, 1.0), (-1.0, 1.0, 1.0), (1.0, 1.0, 1.0), (1.0, -1.0, 1.0)], [], [(4, 5, 1, 0), (5, 6, 2, 1), (6, 7, 3, 2), (7, 4, 0, 3), (0, 1, 2, 3), (7, 6, 5, 4)])
me_cube_006.materials.append(mat_fencepost_mat)
me_cube_006.use_remesh_preserve_volume = False
me_cube_006.use_remesh_preserve_attributes = False
me_cube_006.use_mirror_vertex_groups = False
me_cube_006.update()
me_cube_005 = bpy.data.meshes.new('Cube.005')
me_cube_005.from_pydata([(-1.0, -1.0, -1.0), (-1.0, 1.0, -1.0), (1.0, 1.0, -1.0), (1.0, -1.0, -1.0), (-1.0, -1.0, 1.0), (-1.0, 1.0, 1.0), (1.0, 1.0, 1.0), (1.0, -1.0, 1.0)], [], [(4, 5, 1, 0), (5, 6, 2, 1), (6, 7, 3, 2), (7, 4, 0, 3), (0, 1, 2, 3), (7, 6, 5, 4)])
me_cube_005.materials.append(mat_fencepost_mat)
me_cube_005.use_remesh_preserve_volume = False
me_cube_005.use_remesh_preserve_attributes = False
me_cube_005.use_mirror_vertex_groups = False
me_cube_005.update()
me_cube_004 = bpy.data.meshes.new('Cube.004')
me_cube_004.from_pydata([(-1.0, -1.0, -1.0), (-1.0, 1.0, -1.0), (1.0, 1.0, -1.0), (1.0, -1.0, -1.0), (-1.0, -1.0, 1.0), (-1.0, 1.0, 1.0), (1.0, 1.0, 1.0), (1.0, -1.0, 1.0)], [], [(4, 5, 1, 0), (5, 6, 2, 1), (6, 7, 3, 2), (7, 4, 0, 3), (0, 1, 2, 3), (7, 6, 5, 4)])
me_cube_004.materials.append(mat_fencepost_mat)
me_cube_004.use_remesh_preserve_volume = False
me_cube_004.use_remesh_preserve_attributes = False
me_cube_004.use_mirror_vertex_groups = False
me_cube_004.update()
me_cube_002 = bpy.data.meshes.new('Cube.002')
me_cube_002.from_pydata([(-1.0, -1.0, -1.0), (-1.0, 1.0, -1.0), (1.0, 1.0, -1.0), (1.0, -1.0, -1.0), (-1.0, -1.0, 1.0), (-1.0, 1.0, 1.0), (1.0, 1.0, 1.0), (1.0, -1.0, 1.0)], [], [(4, 5, 1, 0), (5, 6, 2, 1), (6, 7, 3, 2), (7, 4, 0, 3), (0, 1, 2, 3), (7, 6, 5, 4)])
me_cube_002.materials.append(mat_fencepost_mat)
me_cube_002.use_remesh_preserve_volume = False
me_cube_002.use_remesh_preserve_attributes = False
me_cube_002.use_mirror_vertex_groups = False
me_cube_002.update()
me_plane = bpy.data.meshes.new('Plane')
me_plane.from_pydata([(32.0, -32.0, 0.0), (-32.0, -32.0, 0.0), (32.0, 32.0, 0.0), (-32.0, 32.0, 0.0)], [], [(1, 0, 2, 3)])
_uv = me_plane.uv_layers.new(name='UVMap')
_uv.uv.foreach_set('vector', [9.998e-05, 0.0001001, 0.9999, 9.998e-05, 0.9999, 0.9999, 0.0001001, 0.9999])
me_plane.materials.append(mat_material)
me_plane.use_remesh_preserve_volume = False
me_plane.use_remesh_preserve_attributes = False
me_plane.use_mirror_vertex_groups = False
me_plane.update()

# ---- objects
ob_plane_001 = bpy.data.objects.new('Plane.001', me_plane_001)
ob_cube_043 = bpy.data.objects.new('Cube.043', me_cube)
ob_point = bpy.data.objects.new('Point', light_point)
ob_cube_042 = bpy.data.objects.new('Cube.042', me_cube_051)
ob_cube_041 = bpy.data.objects.new('Cube.041', me_cube_050)
ob_cube_040 = bpy.data.objects.new('Cube.040', me_cube_049)
ob_cube_039 = bpy.data.objects.new('Cube.039', me_cube_048)
ob_cube_038 = bpy.data.objects.new('Cube.038', me_cube_047)
ob_cube_037 = bpy.data.objects.new('Cube.037', me_cube_046)
ob_cube_036 = bpy.data.objects.new('Cube.036', me_cube_045)
ob_cube_035 = bpy.data.objects.new('Cube.035', me_cube_044)
ob_cube_034 = bpy.data.objects.new('Cube.034', me_cube_043)
ob_cylinder = bpy.data.objects.new('Cylinder', me_cylinder)
ob_fenceposts = bpy.data.objects.new('FencePosts', me_cube_003)
ob_bar_005 = bpy.data.objects.new('Bar.005', me_cube_042)
ob_bar_004 = bpy.data.objects.new('Bar.004', me_cube_041)
ob_bar_003 = bpy.data.objects.new('Bar.003', me_cube_040)
ob_bar_000 = bpy.data.objects.new('Bar.000', me_cube_039)
ob_bar_002 = bpy.data.objects.new('Bar.002', me_cube_038)
ob_bar_001 = bpy.data.objects.new('Bar.001', me_cube_037)
ob_cube_033 = bpy.data.objects.new('Cube.033', me_cube_036)
ob_cube_032 = bpy.data.objects.new('Cube.032', me_cube_035)
ob_cube_031 = bpy.data.objects.new('Cube.031', me_cube_034)
ob_cube_030 = bpy.data.objects.new('Cube.030', me_cube_033)
ob_cube_029 = bpy.data.objects.new('Cube.029', me_cube_032)
ob_cube_028 = bpy.data.objects.new('Cube.028', me_cube_031)
ob_cube_027 = bpy.data.objects.new('Cube.027', me_cube_030)
ob_cube_026 = bpy.data.objects.new('Cube.026', me_cube_029)
ob_cube_025 = bpy.data.objects.new('Cube.025', me_cube_028)
ob_cube_024 = bpy.data.objects.new('Cube.024', me_cube_027)
ob_cube_023 = bpy.data.objects.new('Cube.023', me_cube_026)
ob_cube_022 = bpy.data.objects.new('Cube.022', me_cube_025)
ob_cube_021 = bpy.data.objects.new('Cube.021', me_cube_024)
ob_cube_020 = bpy.data.objects.new('Cube.020', me_cube_023)
ob_cube_019 = bpy.data.objects.new('Cube.019', me_cube_022)
ob_cube_018 = bpy.data.objects.new('Cube.018', me_cube_021)
ob_cube_017 = bpy.data.objects.new('Cube.017', me_cube_020)
ob_cube_016 = bpy.data.objects.new('Cube.016', me_cube_019)
ob_cube_015 = bpy.data.objects.new('Cube.015', me_cube_018)
ob_cube_014 = bpy.data.objects.new('Cube.014', me_cube_017)
ob_cube_013 = bpy.data.objects.new('Cube.013', me_cube_016)
ob_cube_012 = bpy.data.objects.new('Cube.012', me_cube_015)
ob_cube_011 = bpy.data.objects.new('Cube.011', me_cube_014)
ob_cube_010 = bpy.data.objects.new('Cube.010', me_cube_013)
ob_cube_009 = bpy.data.objects.new('Cube.009', me_cube_012)
ob_cube_008 = bpy.data.objects.new('Cube.008', me_cube_011)
ob_cube_007 = bpy.data.objects.new('Cube.007', me_cube_010)
ob_cube_006 = bpy.data.objects.new('Cube.006', me_cube_009)
ob_cube_005 = bpy.data.objects.new('Cube.005', me_cube_008)
ob_cube_004 = bpy.data.objects.new('Cube.004', me_cube_007)
ob_cube_003 = bpy.data.objects.new('Cube.003', me_cube_006)
ob_cube_001 = bpy.data.objects.new('Cube.001', me_cube_005)
ob_cube_002 = bpy.data.objects.new('Cube.002', me_cube_004)
ob_cube = bpy.data.objects.new('Cube', me_cube_002)
ob_fakesun2 = bpy.data.objects.new('FakeSun2', light_sun)
ob_fakesun = bpy.data.objects.new('FakeSun', light_lamp_001)
ob_hemi = bpy.data.objects.new('Hemi', light_hemi)
ob_plane = bpy.data.objects.new('Plane', me_plane)
ob_lamp = bpy.data.objects.new('Lamp', light_lamp)
ob_camera = bpy.data.objects.new('Camera', cam_camera)

# ---- transforms, parenting, visibility, modifiers, constraints
ob_plane_001.location = (-18.0, -6.5, 1.5)
ob_plane_001.scale = (8.0, 12.5, 0.1875)
ob_plane_001.lineart.crease_threshold = 0.0
ob_cube_043.location = (-2.0, -2.0, 24.22)
ob_cube_043.scale = (0.5, 0.5, 0.5)
ob_cube_043.lineart.crease_threshold = 0.0
ob_point.parent = ob_cube_043
ob_point.matrix_parent_inverse = Matrix(((2.0, 0.0, 0.0, 4.0), (0.0, 2.0, 0.0, 4.0), (0.0, 0.0, 2.0, -48.45), (0.0, 0.0, 0.0, 1.0)))
ob_point.location = (-2.0, -2.0, 24.24)
ob_point.lineart.crease_threshold = 0.0
ob_cube_042.location = (-19.0, 13.5, 1.0)
ob_cube_042.scale = (3.0, 3.5, 1.5)
ob_cube_042.lineart.crease_threshold = 0.0
ob_cube_041.location = (2.0, 7.0, 4.5)
ob_cube_041.scale = (0.5, 0.5, 4.5)
ob_cube_041.lineart.crease_threshold = 0.0
ob_cube_040.location = (-6.0, 7.0, 4.5)
ob_cube_040.scale = (0.5, 0.5, 4.5)
ob_cube_040.lineart.crease_threshold = 0.0
ob_cube_039.location = (-6.0, -11.0, 4.5)
ob_cube_039.scale = (0.5, 0.5, 4.5)
ob_cube_039.lineart.crease_threshold = 0.0
ob_cube_038.location = (2.0, -11.0, 4.5)
ob_cube_038.scale = (0.5, 0.5, 4.5)
ob_cube_038.lineart.crease_threshold = 0.0
ob_cube_037.location = (7.0, -6.0, 4.5)
ob_cube_037.scale = (0.5, 0.5, 4.5)
ob_cube_037.lineart.crease_threshold = 0.0
ob_cube_036.location = (-11.0, -6.0, 4.5)
ob_cube_036.scale = (0.5, 0.5, 4.5)
ob_cube_036.lineart.crease_threshold = 0.0
ob_cube_035.location = (-11.0, 2.0, 4.5)
ob_cube_035.scale = (0.5, 0.5, 4.5)
ob_cube_035.lineart.crease_threshold = 0.0
ob_cube_034.location = (7.0, 2.0, 4.5)
ob_cube_034.scale = (0.5, 0.5, 4.5)
ob_cube_034.lineart.crease_threshold = 0.0
ob_cylinder.location = (-2.0, -2.0, 14.5)
ob_cylinder.rotation_euler = (0.0, -0.0, -0.3927)
ob_cylinder.lineart.crease_threshold = 0.0
ob_fenceposts.location = (-18.0, -19.0, 1.5)
ob_fenceposts.scale = (0.05, 0.05, 1.5)
ob_fenceposts.lineart.crease_threshold = 0.0
ob_bar_005.parent = ob_fenceposts
ob_bar_005.matrix_parent_inverse = Matrix(((20.0, 0.0, 0.0, 360.0), (0.0, 20.0, 0.0, 380.0), (-4.967e-09, -3.725e-09, 0.6667, -1.0), (0.0, 0.0, 0.0, 1.0)))
ob_bar_005.location = (-17.0, 6.0, 3.0)
ob_bar_005.scale = (0.025, 0.05, 1.5)
ob_bar_005.lineart.crease_threshold = 0.0
ob_bar_004.parent = ob_fenceposts
ob_bar_004.matrix_parent_inverse = Matrix(((20.0, 0.0, 0.0, 360.0), (0.0, 20.0, 0.0, 380.0), (-4.967e-09, -3.725e-09, 0.6667, -1.0), (0.0, 0.0, 0.0, 1.0)))
ob_bar_004.location = (-10.0, 12.0, 3.0)
ob_bar_004.scale = (0.05, 0.05, 1.5)
ob_bar_004.lineart.crease_threshold = 0.0
ob_bar_003.parent = ob_fenceposts
ob_bar_003.matrix_parent_inverse = Matrix(((20.0, 0.0, 0.0, 360.0), (0.0, 20.0, 0.0, 380.0), (-4.967e-09, -3.725e-09, 0.6667, -1.0), (0.0, 0.0, 0.0, 1.0)))
ob_bar_003.location = (-18.0, 4.0, 3.0)
ob_bar_003.scale = (0.05, 0.05, 1.5)
ob_bar_003.lineart.crease_threshold = 0.0
ob_bar_000.parent = ob_fenceposts
ob_bar_000.matrix_parent_inverse = Matrix(((20.0, 0.0, 0.0, 360.0), (0.0, 20.0, 0.0, 380.0), (-4.967e-09, -3.725e-09, 0.6667, -1.0), (0.0, 0.0, 0.0, 1.0)))
ob_bar_000.location = (18.0, 12.0, 3.0)
ob_bar_000.scale = (0.05, 0.05, 1.5)
ob_bar_000.lineart.crease_threshold = 0.0
ob_bar_002.parent = ob_fenceposts
ob_bar_002.matrix_parent_inverse = Matrix(((20.0, 0.0, 0.0, 360.0), (0.0, 20.0, 0.0, 380.0), (-4.967e-09, -3.725e-09, 0.6667, -1.0), (0.0, 0.0, 0.0, 1.0)))
ob_bar_002.location = (-16.0, 14.0, 3.0)
ob_bar_002.scale = (0.05, 0.05, 1.5)
ob_bar_002.lineart.crease_threshold = 0.0
ob_bar_001.parent = ob_fenceposts
ob_bar_001.matrix_parent_inverse = Matrix(((20.0, 0.0, 0.0, 360.0), (0.0, 20.0, 0.0, 380.0), (-4.967e-09, -3.725e-09, 0.6667, -1.0), (0.0, 0.0, 0.0, 1.0)))
ob_bar_001.location = (-16.0, -19.0, 3.0)
ob_bar_001.scale = (0.05, 0.05, 1.5)
ob_bar_001.lineart.crease_threshold = 0.0
ob_cube_033.parent = ob_fenceposts
ob_cube_033.matrix_parent_inverse = Matrix(((20.0, 0.0, 0.0, 360.0), (0.0, 20.0, 0.0, 380.0), (-4.967e-09, -3.725e-09, 0.6667, -1.0), (0.0, 0.0, 0.0, 1.0)))
ob_cube_033.location = (-18.0, -15.0, 1.5)
ob_cube_033.scale = (0.05, 0.05, 1.5)
ob_cube_033.lineart.crease_threshold = 0.0
ob_cube_032.parent = ob_fenceposts
ob_cube_032.matrix_parent_inverse = Matrix(((20.0, 0.0, 0.0, 360.0), (0.0, 20.0, 0.0, 380.0), (-4.967e-09, -3.725e-09, 0.6667, -1.0), (0.0, 0.0, 0.0, 1.0)))
ob_cube_032.location = (-18.0, -11.0, 1.5)
ob_cube_032.scale = (0.05, 0.05, 1.5)
ob_cube_032.lineart.crease_threshold = 0.0
ob_cube_031.parent = ob_fenceposts
ob_cube_031.matrix_parent_inverse = Matrix(((20.0, 0.0, 0.0, 360.0), (0.0, 20.0, 0.0, 380.0), (-4.967e-09, -3.725e-09, 0.6667, -1.0), (0.0, 0.0, 0.0, 1.0)))
ob_cube_031.location = (-18.0, -7.0, 1.5)
ob_cube_031.scale = (0.05, 0.05, 1.5)
ob_cube_031.lineart.crease_threshold = 0.0
ob_cube_030.parent = ob_fenceposts
ob_cube_030.matrix_parent_inverse = Matrix(((20.0, 0.0, 0.0, 360.0), (0.0, 20.0, 0.0, 380.0), (-4.967e-09, -3.725e-09, 0.6667, -1.0), (0.0, 0.0, 0.0, 1.0)))
ob_cube_030.location = (-18.0, -3.0, 1.5)
ob_cube_030.scale = (0.05, 0.05, 1.5)
ob_cube_030.lineart.crease_threshold = 0.0
ob_cube_029.parent = ob_fenceposts
ob_cube_029.matrix_parent_inverse = Matrix(((20.0, 0.0, 0.0, 360.0), (0.0, 20.0, 0.0, 380.0), (-4.967e-09, -3.725e-09, 0.6667, -1.0), (0.0, 0.0, 0.0, 1.0)))
ob_cube_029.location = (-18.0, 2.0, 1.5)
ob_cube_029.scale = (0.05, 0.05, 1.5)
ob_cube_029.lineart.crease_threshold = 0.0
ob_cube_028.parent = ob_fenceposts
ob_cube_028.matrix_parent_inverse = Matrix(((20.0, 0.0, 0.0, 360.0), (0.0, 20.0, 0.0, 380.0), (-4.967e-09, -3.725e-09, 0.6667, -1.0), (0.0, 0.0, 0.0, 1.0)))
ob_cube_028.location = (-18.0, 6.0, 1.5)
ob_cube_028.scale = (0.05, 0.05, 1.5)
ob_cube_028.lineart.crease_threshold = 0.0
ob_cube_027.parent = ob_fenceposts
ob_cube_027.matrix_parent_inverse = Matrix(((20.0, 0.0, 0.0, 360.0), (0.0, 20.0, 0.0, 380.0), (-4.967e-09, -3.725e-09, 0.6667, -1.0), (0.0, 0.0, 0.0, 1.0)))
ob_cube_027.location = (-14.0, 6.0, 1.5)
ob_cube_027.scale = (0.05, 0.05, 1.5)
ob_cube_027.lineart.crease_threshold = 0.0
ob_cube_026.parent = ob_fenceposts
ob_cube_026.matrix_parent_inverse = Matrix(((20.0, 0.0, 0.0, 360.0), (0.0, 20.0, 0.0, 380.0), (-4.967e-09, -3.725e-09, 0.6667, -1.0), (0.0, 0.0, 0.0, 1.0)))
ob_cube_026.location = (-10.0, 6.0, 1.5)
ob_cube_026.scale = (0.05, 0.05, 1.5)
ob_cube_026.lineart.crease_threshold = 0.0
ob_cube_025.parent = ob_fenceposts
ob_cube_025.matrix_parent_inverse = Matrix(((20.0, 0.0, 0.0, 360.0), (0.0, 20.0, 0.0, 380.0), (-4.967e-09, -3.725e-09, 0.6667, -1.0), (0.0, 0.0, 0.0, 1.0)))
ob_cube_025.location = (-10.0, 10.0, 1.5)
ob_cube_025.scale = (0.05, 0.05, 1.5)
ob_cube_025.lineart.crease_threshold = 0.0
ob_cube_024.parent = ob_fenceposts
ob_cube_024.matrix_parent_inverse = Matrix(((20.0, 0.0, 0.0, 360.0), (0.0, 20.0, 0.0, 380.0), (-4.967e-09, -3.725e-09, 0.6667, -1.0), (0.0, 0.0, 0.0, 1.0)))
ob_cube_024.location = (-10.0, 14.0, 1.5)
ob_cube_024.scale = (0.05, 0.05, 1.5)
ob_cube_024.lineart.crease_threshold = 0.0
ob_cube_023.parent = ob_fenceposts
ob_cube_023.matrix_parent_inverse = Matrix(((20.0, 0.0, 0.0, 360.0), (0.0, 20.0, 0.0, 380.0), (-4.967e-09, -3.725e-09, 0.6667, -1.0), (0.0, 0.0, 0.0, 1.0)))
ob_cube_023.location = (-6.0, 14.0, 1.5)
ob_cube_023.scale = (0.05, 0.05, 1.5)
ob_cube_023.lineart.crease_threshold = 0.0
ob_cube_022.parent = ob_fenceposts
ob_cube_022.matrix_parent_inverse = Matrix(((20.0, 0.0, 0.0, 360.0), (0.0, 20.0, 0.0, 380.0), (-4.967e-09, -3.725e-09, 0.6667, -1.0), (0.0, 0.0, 0.0, 1.0)))
ob_cube_022.location = (-2.0, 14.0, 1.5)
ob_cube_022.scale = (0.05, 0.05, 1.5)
ob_cube_022.lineart.crease_threshold = 0.0
ob_cube_021.parent = ob_fenceposts
ob_cube_021.matrix_parent_inverse = Matrix(((20.0, 0.0, 0.0, 360.0), (0.0, 20.0, 0.0, 380.0), (-4.967e-09, -3.725e-09, 0.6667, -1.0), (0.0, 0.0, 0.0, 1.0)))
ob_cube_021.location = (2.0, 14.0, 1.5)
ob_cube_021.scale = (0.05, 0.05, 1.5)
ob_cube_021.lineart.crease_threshold = 0.0
ob_cube_020.parent = ob_fenceposts
ob_cube_020.matrix_parent_inverse = Matrix(((20.0, 0.0, 0.0, 360.0), (0.0, 20.0, 0.0, 380.0), (-4.967e-09, -3.725e-09, 0.6667, -1.0), (0.0, 0.0, 0.0, 1.0)))
ob_cube_020.location = (6.0, 14.0, 1.5)
ob_cube_020.scale = (0.05, 0.05, 1.5)
ob_cube_020.lineart.crease_threshold = 0.0
ob_cube_019.parent = ob_fenceposts
ob_cube_019.matrix_parent_inverse = Matrix(((20.0, 0.0, 0.0, 360.0), (0.0, 20.0, 0.0, 380.0), (-4.967e-09, -3.725e-09, 0.6667, -1.0), (0.0, 0.0, 0.0, 1.0)))
ob_cube_019.location = (10.0, 14.0, 1.5)
ob_cube_019.scale = (0.05, 0.05, 1.5)
ob_cube_019.lineart.crease_threshold = 0.0
ob_cube_018.parent = ob_fenceposts
ob_cube_018.matrix_parent_inverse = Matrix(((20.0, 0.0, 0.0, 360.0), (0.0, 20.0, 0.0, 380.0), (-4.967e-09, -3.725e-09, 0.6667, -1.0), (0.0, 0.0, 0.0, 1.0)))
ob_cube_018.location = (14.0, 14.0, 1.5)
ob_cube_018.scale = (0.05, 0.05, 1.5)
ob_cube_018.lineart.crease_threshold = 0.0
ob_cube_017.parent = ob_fenceposts
ob_cube_017.matrix_parent_inverse = Matrix(((20.0, 0.0, 0.0, 360.0), (0.0, 20.0, 0.0, 380.0), (-4.967e-09, -3.725e-09, 0.6667, -1.0), (0.0, 0.0, 0.0, 1.0)))
ob_cube_017.location = (18.0, 14.0, 1.5)
ob_cube_017.scale = (0.05, 0.05, 1.5)
ob_cube_017.lineart.crease_threshold = 0.0
ob_cube_016.parent = ob_fenceposts
ob_cube_016.matrix_parent_inverse = Matrix(((20.0, 0.0, 0.0, 360.0), (0.0, 20.0, 0.0, 380.0), (-4.967e-09, -3.725e-09, 0.6667, -1.0), (0.0, 0.0, 0.0, 1.0)))
ob_cube_016.location = (18.0, 10.0, 1.5)
ob_cube_016.scale = (0.05, 0.05, 1.5)
ob_cube_016.lineart.crease_threshold = 0.0
ob_cube_015.parent = ob_fenceposts
ob_cube_015.matrix_parent_inverse = Matrix(((20.0, 0.0, 0.0, 360.0), (0.0, 20.0, 0.0, 380.0), (-4.967e-09, -3.725e-09, 0.6667, -1.0), (0.0, 0.0, 0.0, 1.0)))
ob_cube_015.location = (18.0, 6.0, 1.5)
ob_cube_015.scale = (0.05, 0.05, 1.5)
ob_cube_015.lineart.crease_threshold = 0.0
ob_cube_014.parent = ob_fenceposts
ob_cube_014.matrix_parent_inverse = Matrix(((20.0, 0.0, 0.0, 360.0), (0.0, 20.0, 0.0, 380.0), (-4.967e-09, -3.725e-09, 0.6667, -1.0), (0.0, 0.0, 0.0, 1.0)))
ob_cube_014.location = (18.0, 2.0, 1.5)
ob_cube_014.scale = (0.05, 0.05, 1.5)
ob_cube_014.lineart.crease_threshold = 0.0
ob_cube_013.parent = ob_fenceposts
ob_cube_013.matrix_parent_inverse = Matrix(((20.0, 0.0, 0.0, 360.0), (0.0, 20.0, 0.0, 380.0), (-4.967e-09, -3.725e-09, 0.6667, -1.0), (0.0, 0.0, 0.0, 1.0)))
ob_cube_013.location = (18.0, -3.0, 1.5)
ob_cube_013.scale = (0.05, 0.05, 1.5)
ob_cube_013.lineart.crease_threshold = 0.0
ob_cube_012.parent = ob_fenceposts
ob_cube_012.matrix_parent_inverse = Matrix(((20.0, 0.0, 0.0, 360.0), (0.0, 20.0, 0.0, 380.0), (-4.967e-09, -3.725e-09, 0.6667, -1.0), (0.0, 0.0, 0.0, 1.0)))
ob_cube_012.location = (18.0, -7.0, 1.5)
ob_cube_012.scale = (0.05, 0.05, 1.5)
ob_cube_012.lineart.crease_threshold = 0.0
ob_cube_011.parent = ob_fenceposts
ob_cube_011.matrix_parent_inverse = Matrix(((20.0, 0.0, 0.0, 360.0), (0.0, 20.0, 0.0, 380.0), (-4.967e-09, -3.725e-09, 0.6667, -1.0), (0.0, 0.0, 0.0, 1.0)))
ob_cube_011.location = (18.0, -11.0, 1.5)
ob_cube_011.scale = (0.05, 0.05, 1.5)
ob_cube_011.lineart.crease_threshold = 0.0
ob_cube_010.parent = ob_fenceposts
ob_cube_010.matrix_parent_inverse = Matrix(((20.0, 0.0, 0.0, 360.0), (0.0, 20.0, 0.0, 380.0), (-4.967e-09, -3.725e-09, 0.6667, -1.0), (0.0, 0.0, 0.0, 1.0)))
ob_cube_010.location = (18.0, -15.0, 1.5)
ob_cube_010.scale = (0.05, 0.05, 1.5)
ob_cube_010.lineart.crease_threshold = 0.0
ob_cube_009.parent = ob_fenceposts
ob_cube_009.matrix_parent_inverse = Matrix(((20.0, 0.0, 0.0, 360.0), (0.0, 20.0, 0.0, 380.0), (-4.967e-09, -3.725e-09, 0.6667, -1.0), (0.0, 0.0, 0.0, 1.0)))
ob_cube_009.location = (18.0, -19.0, 1.5)
ob_cube_009.scale = (0.05, 0.05, 1.5)
ob_cube_009.lineart.crease_threshold = 0.0
ob_cube_008.parent = ob_fenceposts
ob_cube_008.matrix_parent_inverse = Matrix(((20.0, 0.0, 0.0, 360.0), (0.0, 20.0, 0.0, 380.0), (-4.967e-09, -3.725e-09, 0.6667, -1.0), (0.0, 0.0, 0.0, 1.0)))
ob_cube_008.location = (14.0, -19.0, 1.5)
ob_cube_008.scale = (0.05, 0.05, 1.5)
ob_cube_008.lineart.crease_threshold = 0.0
ob_cube_007.parent = ob_fenceposts
ob_cube_007.matrix_parent_inverse = Matrix(((20.0, 0.0, 0.0, 360.0), (0.0, 20.0, 0.0, 380.0), (-4.967e-09, -3.725e-09, 0.6667, -1.0), (0.0, 0.0, 0.0, 1.0)))
ob_cube_007.location = (10.0, -19.0, 1.5)
ob_cube_007.scale = (0.05, 0.05, 1.5)
ob_cube_007.lineart.crease_threshold = 0.0
ob_cube_006.parent = ob_fenceposts
ob_cube_006.matrix_parent_inverse = Matrix(((20.0, 0.0, 0.0, 360.0), (0.0, 20.0, 0.0, 380.0), (-4.967e-09, -3.725e-09, 0.6667, -1.0), (0.0, 0.0, 0.0, 1.0)))
ob_cube_006.location = (6.0, -19.0, 1.5)
ob_cube_006.scale = (0.05, 0.05, 1.5)
ob_cube_006.lineart.crease_threshold = 0.0
ob_cube_005.parent = ob_fenceposts
ob_cube_005.matrix_parent_inverse = Matrix(((20.0, 0.0, 0.0, 360.0), (0.0, 20.0, 0.0, 380.0), (-4.967e-09, -3.725e-09, 0.6667, -1.0), (0.0, 0.0, 0.0, 1.0)))
ob_cube_005.location = (2.0, -19.0, 1.5)
ob_cube_005.scale = (0.05, 0.05, 1.5)
ob_cube_005.lineart.crease_threshold = 0.0
ob_cube_004.parent = ob_fenceposts
ob_cube_004.matrix_parent_inverse = Matrix(((20.0, 0.0, 0.0, 360.0), (0.0, 20.0, 0.0, 380.0), (-4.967e-09, -3.725e-09, 0.6667, -1.0), (0.0, 0.0, 0.0, 1.0)))
ob_cube_004.location = (-2.0, -19.0, 1.5)
ob_cube_004.scale = (0.05, 0.05, 1.5)
ob_cube_004.lineart.crease_threshold = 0.0
ob_cube_003.parent = ob_fenceposts
ob_cube_003.matrix_parent_inverse = Matrix(((20.0, 0.0, 0.0, 360.0), (0.0, 20.0, 0.0, 380.0), (-4.967e-09, -3.725e-09, 0.6667, -1.0), (0.0, 0.0, 0.0, 1.0)))
ob_cube_003.location = (-6.0, -19.0, 1.5)
ob_cube_003.scale = (0.05, 0.05, 1.5)
ob_cube_003.lineart.crease_threshold = 0.0
ob_cube_001.parent = ob_fenceposts
ob_cube_001.matrix_parent_inverse = Matrix(((20.0, 0.0, 0.0, 360.0), (0.0, 20.0, 0.0, 380.0), (-4.967e-09, -3.725e-09, 0.6667, -1.0), (0.0, 0.0, 0.0, 1.0)))
ob_cube_001.location = (-10.0, -19.0, 1.5)
ob_cube_001.scale = (0.05, 0.05, 1.5)
ob_cube_001.lineart.crease_threshold = 0.0
ob_cube_002.parent = ob_fenceposts
ob_cube_002.matrix_parent_inverse = Matrix(((20.0, 0.0, 0.0, 360.0), (0.0, 20.0, 0.0, 380.0), (-4.967e-09, -3.725e-09, 0.6667, -1.0), (0.0, 0.0, 0.0, 1.0)))
ob_cube_002.location = (-14.0, -19.0, 1.5)
ob_cube_002.scale = (0.05, 0.05, 1.5)
ob_cube_002.lineart.crease_threshold = 0.0
ob_cube.location = (-18.0, -19.0, 1.5)
ob_cube.scale = (0.05, 0.05, 1.5)
ob_cube.lineart.crease_threshold = 0.0
ob_fakesun2.location = (10.26, 32.64, 35.52)
ob_fakesun2.rotation_euler = (-0.734, -0.2698, -0.2873)
ob_fakesun2.lineart.crease_threshold = 0.0
ob_fakesun.location = (1.468, -34.87, 33.14)
ob_fakesun.rotation_euler = (0.3273, -0.8154, 1.595)
ob_fakesun.lock_rotations_4d = False
ob_fakesun.empty_display_type = 'ARROWS'
ob_fakesun.color = (0.0, 0.0, 0.0, 0.0)
ob_fakesun.hide_render = True
ob_fakesun.lineart.crease_threshold = 0.0
ob_hemi.location = (0.0, 0.0, 48.0)
ob_hemi.lineart.crease_threshold = 0.0
ob_plane.location = (0.0, 0.0, 0.0)
ob_plane.scale = (0.7502, 0.75, 1.0)
ob_plane.lineart.crease_threshold = 0.0
ob_lamp.location = (-32.0, 32.0, 32.0)
ob_lamp.rotation_euler = (0.6981, 0.0, -2.443)
ob_lamp.lock_rotations_4d = False
ob_lamp.empty_display_type = 'ARROWS'
ob_lamp.color = (0.0, 0.0, 0.0, 0.0)
ob_lamp.lineart.crease_threshold = 0.0
ob_camera.location = (-42.0, -42.0, 60.0)
ob_camera.rotation_euler = (0.7854, 0.0, -0.7854)
ob_camera.lock_rotations_4d = False
ob_camera.empty_display_type = 'ARROWS'
ob_camera.color = (0.0, 0.0, 0.0, 0.0)
ob_camera.display_type = 'WIRE'
ob_camera.lineart.crease_threshold = 0.0

# ---- collection membership
col_collection_1.objects.link(ob_plane_001)
col_collection_1.objects.link(ob_cube_043)
col_collection_1.objects.link(ob_point)
col_collection_1.objects.link(ob_cube_042)
col_collection_1.objects.link(ob_cube_041)
col_collection_1.objects.link(ob_cube_040)
col_collection_1.objects.link(ob_cube_039)
col_collection_1.objects.link(ob_cube_038)
col_collection_1.objects.link(ob_cube_037)
col_collection_1.objects.link(ob_cube_036)
col_collection_1.objects.link(ob_cube_035)
col_collection_1.objects.link(ob_cube_034)
col_collection_1.objects.link(ob_cylinder)
col_collection_1.objects.link(ob_fenceposts)
col_collection_1.objects.link(ob_bar_005)
col_collection_1.objects.link(ob_bar_004)
col_collection_1.objects.link(ob_bar_003)
col_collection_1.objects.link(ob_bar_000)
col_collection_1.objects.link(ob_bar_002)
col_collection_1.objects.link(ob_bar_001)
col_collection_1.objects.link(ob_cube_033)
col_collection_1.objects.link(ob_cube_032)
col_collection_1.objects.link(ob_cube_031)
col_collection_1.objects.link(ob_cube_030)
col_collection_1.objects.link(ob_cube_029)
col_collection_1.objects.link(ob_cube_028)
col_collection_1.objects.link(ob_cube_027)
col_collection_1.objects.link(ob_cube_026)
col_collection_1.objects.link(ob_cube_025)
col_collection_1.objects.link(ob_cube_024)
col_collection_1.objects.link(ob_cube_023)
col_collection_1.objects.link(ob_cube_022)
col_collection_1.objects.link(ob_cube_021)
col_collection_1.objects.link(ob_cube_020)
col_collection_1.objects.link(ob_cube_019)
col_collection_1.objects.link(ob_cube_018)
col_collection_1.objects.link(ob_cube_017)
col_collection_1.objects.link(ob_cube_016)
col_collection_1.objects.link(ob_cube_015)
col_collection_1.objects.link(ob_cube_014)
col_collection_1.objects.link(ob_cube_013)
col_collection_1.objects.link(ob_cube_012)
col_collection_1.objects.link(ob_cube_011)
col_collection_1.objects.link(ob_cube_010)
col_collection_1.objects.link(ob_cube_009)
col_collection_1.objects.link(ob_cube_008)
col_collection_1.objects.link(ob_cube_007)
col_collection_1.objects.link(ob_cube_006)
col_collection_1.objects.link(ob_cube_005)
col_collection_1.objects.link(ob_cube_004)
col_collection_1.objects.link(ob_cube_003)
col_collection_1.objects.link(ob_cube_001)
col_collection_1.objects.link(ob_cube_002)
col_collection_1.objects.link(ob_cube)
col_collection_1.objects.link(ob_fakesun2)
col_collection_1.objects.link(ob_fakesun)
col_collection_1.objects.link(ob_hemi)
col_collection_1.objects.link(ob_plane)
col_collection_1.objects.link(ob_lamp)
col_collection_1.objects.link(ob_camera)

# ---- scene / render settings (as saved in the file)
scene.camera = ob_camera
scene.frame_start = 1; scene.frame_end = 250; scene.frame_set(2)
scene.render.engine = 'BLENDER_EEVEE_NEXT'
scene.render.image_settings.color_mode = 'RGB'
scene.render.image_settings.compression = 90
scene.render.resolution_x = 1600
scene.render.resolution_y = 1200
scene.render.resolution_percentage = 50
scene.render.dither_intensity = 0.0
scene.cycles.use_denoising = False
scene.cycles.samples = 10
scene.cycles.sampling_pattern = 'TABULATED_SOBOL'
scene.cycles.light_sampling_threshold = 0.0
scene.cycles.use_adaptive_sampling = False
scene.cycles.use_light_tree = False
scene.cycles.blur_glossy = 0.0
scene.cycles.volume_bounces = 1
scene.cycles.pixel_filter_type = 'GAUSSIAN'
scene.cycles.sample_clamp_indirect = 0.0
scene.view_settings.view_transform = 'Standard'
bpy.context.view_layer.update()
